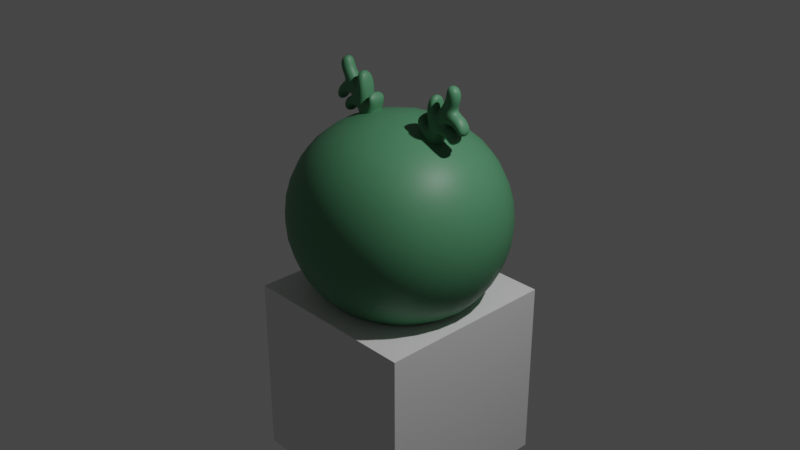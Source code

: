 # Source: fungus.blend  (saved by Blender 2.90.8; exported with 4.5.12 LTS)
import bpy
from mathutils import Matrix  # noqa: F401  (used for matrix-valued properties, if any)

bpy.ops.wm.read_factory_settings(use_empty=True)
scene = bpy.context.scene
scene.name = 'Scene'

# ---- collections
col_collection = bpy.data.collections.new('Collection'); scene.collection.children.link(col_collection)

# ---- materials (node trees are filled in below, after node groups)
mat_material_001 = bpy.data.materials.new('Material.001')
mat_material_001.use_transparent_shadow = False

# ---- material node trees
mat_material_001.use_nodes = True; mat_material_001.node_tree.nodes.clear()
_N = mat_material_001.node_tree.nodes; _L = mat_material_001.node_tree.links
n0 = _N.new('ShaderNodeBsdfPrincipled'); n0.name = 'Principled BSDF'; n0.location = (10, 300)
n0.distribution = 'GGX'
n0.subsurface_method = 'BURLEY'
n0.inputs[0].default_value = (0.08228, 0.2705, 0.1356, 1.0)
n0.inputs[3].default_value = 1.45
n0.inputs[27].default_value = (0.0, 0.0, 0.0, 1.0)
n0.inputs[28].default_value = 1.0
n1 = _N.new('ShaderNodeOutputMaterial'); n1.name = 'Material Output'; n1.location = (300, 300)
_L.new(n0.outputs[0], n1.inputs[0])
n1.is_active_output = True

# ---- world
world_world = bpy.data.worlds.new('World'); scene.world = world_world
world_world.use_nodes = True; world_world.node_tree.nodes.clear()
_N = world_world.node_tree.nodes; _L = world_world.node_tree.links
n0 = _N.new('ShaderNodeOutputWorld'); n0.name = 'World Output'; n0.location = (300, 300)
n1 = _N.new('ShaderNodeBackground'); n1.name = 'Background'; n1.location = (10, 300)
n1.inputs[0].default_value = (0.05088, 0.05088, 0.05088, 1.0)
_L.new(n1.outputs[0], n0.inputs[0])
n0.is_active_output = True
world_world.color = (0.05088, 0.05088, 0.05088)
world_world.use_sun_shadow = False
world_world.sun_shadow_jitter_overblur = 0.0

# ---- cameras
cam_camera = bpy.data.cameras.new('Camera')
cam_camera.clip_end = 100.0
cam_camera.ortho_scale = 7.314

# ---- lights
light_light = bpy.data.lights.new('Light', 'POINT')
light_light.transmission_factor = 0.0
light_light.energy = 1000.0
light_light.shadow_soft_size = 0.1
light_light.shadow_maximum_resolution = 0.006
light_light.use_absolute_resolution = True

# ---- meshes
me_cube_001 = bpy.data.meshes.new('Cube.001')
me_cube_001.from_pydata([(-1.0, -1.0, -0.9483), (-1.0, -1.0, 1.0), (-1.0, 1.0, -0.9483), (-1.0, 1.0, 1.0), (1.0, -1.0, -0.9483), (1.0, -1.0, 1.0), (1.0, 1.0, -0.9483), (1.0, 1.0, 1.0)], [], [(0, 1, 3, 2), (2, 3, 7, 6), (6, 7, 5, 4), (4, 5, 1, 0), (2, 6, 4, 0), (7, 3, 1, 5)])
me_cube_001.polygons.foreach_set('use_smooth', [True] * 6)
_uv = me_cube_001.uv_layers.new(name='UVMap')
_uv.uv.foreach_set('vector', [0.375, 0.0, 0.625, 0.0, 0.625, 0.25, 0.375, 0.25, 0.375, 0.25, 0.625, 0.25, 0.625, 0.5, 0.375, 0.5, 0.375, 0.5, 0.625, 0.5, 0.625, 0.75, 0.375, 0.75, 0.375, 0.75, 0.625, 0.75, 0.625, 1.0, 0.375, 1.0, 0.125, 0.5, 0.375, 0.5, 0.375, 0.75, 0.125, 0.75, 0.625, 0.5, 0.875, 0.5, 0.875, 0.75, 0.625, 0.75])
me_cube_001.materials.append(mat_material_001)
me_cube_001.use_remesh_fix_poles = True
me_cube_001.use_remesh_preserve_attributes = False
me_cube_001.use_mirror_vertex_groups = False
me_cube_001.update()
me_cube_002 = bpy.data.meshes.new('Cube.002')
me_cube_002.from_pydata([(-1.71, -1.0, -2.792), (-0.4421, -0.6359, 1.549), (-1.71, 1.0, -2.792), (-0.4421, 0.6359, 1.549), (0.2896, -1.0, -2.792), (0.8296, -0.6359, 1.549), (0.2896, 1.0, -2.792), (0.8296, 0.6359, 1.549), (-0.7774, -0.7618, 0.1518), (-0.7774, 0.7618, 0.1518), (0.7462, 0.7618, 0.1518), (0.7462, -0.7618, 0.1518), (-0.171, -0.6359, 2.404), (-0.171, 0.6359, 2.404), (1.101, -0.6359, 2.404), (1.101, 0.6359, 2.404), (-0.513, -0.6359, 3.626), (-0.513, 0.6359, 3.626), (0.7588, -0.6359, 3.626), (0.7588, 0.6359, 3.626), (-0.677, -0.7284, 0.4108), (-0.677, 0.7284, 0.4108), (0.7798, 0.7284, 0.4108), (0.7798, -0.7284, 0.4108), (1.816, -0.6359, 1.601), (1.816, 0.6359, 1.601), (1.766, 0.7284, 0.4631), (1.766, -0.7284, 0.4631), (2.737, -0.6359, 0.6611), (2.737, 0.6359, 0.6611), (2.424, 0.7284, -0.03984), (2.424, -0.7284, -0.03984), (-1.103, 0.8436, -0.8071), (0.5841, 0.8436, -0.8071), (0.5841, -0.8436, -0.8071), (-1.103, -0.8436, -0.8071), (-1.553, -0.7618, 1.984), (-1.553, 0.7618, 1.984), (-0.9193, -0.7284, 1.947), (-0.9193, 0.7284, 1.947), (-1.846, 0.8436, 1.407), (-1.846, -0.8436, 1.407), (1.436, 0.7618, 0.3104), (1.436, -0.7618, 0.3104), (1.161, 0.8436, -0.8392), (1.161, -0.8436, -0.8392), (2.061, 0.7618, -0.2882), (2.061, -0.7618, -0.2882), (1.899, 0.8436, -1.247), (1.899, -0.8436, -1.247), (-1.151, 0.8559, -0.9624), (0.561, 0.8559, -0.9624), (0.561, -0.8559, -0.9624), (-1.151, -0.8559, -0.9624), (-1.431, 0.9279, -1.877), (0.4253, 0.9279, -1.877), (0.4253, -0.9279, -1.877), (-1.431, -0.9279, -1.877), (-1.666, 0.8559, -0.4416), (-1.666, -0.8559, -0.4416), (-1.945, 0.9279, -1.356), (-1.945, -0.9279, -1.356), (-1.951, 0.8559, 0.0623), (-1.951, -0.8559, 0.0623), (-2.231, 0.9279, -0.8526), (-2.231, -0.9279, -0.8526)], [], [(20, 1, 3, 21), (21, 3, 7, 22), (7, 5, 24, 25), (23, 5, 1, 20), (2, 6, 4, 0), (5, 7, 15, 14), (34, 11, 8, 35), (11, 34, 45, 43), (32, 9, 10, 33), (8, 20, 38, 36), (15, 13, 17, 19), (3, 1, 12, 13), (1, 5, 14, 12), (7, 3, 13, 15), (19, 17, 16, 18), (14, 15, 19, 18), (13, 12, 16, 17), (12, 14, 18, 16), (11, 23, 20, 8), (10, 22, 23, 11), (9, 21, 22, 10), (9, 32, 40, 37), (24, 27, 31, 28), (23, 22, 26, 27), (5, 23, 27, 24), (22, 7, 25, 26), (30, 29, 28, 31), (25, 24, 28, 29), (27, 26, 30, 31), (26, 25, 29, 30), (53, 35, 32, 50), (50, 32, 33, 51), (51, 33, 34, 52), (52, 34, 35, 53), (41, 36, 37, 40), (36, 38, 39, 37), (35, 8, 36, 41), (20, 21, 39, 38), (21, 9, 37, 39), (32, 35, 41, 40), (43, 45, 49, 47), (10, 11, 43, 42), (33, 10, 42, 44), (34, 33, 44, 45), (48, 46, 47, 49), (42, 43, 47, 46), (45, 44, 48, 49), (44, 42, 46, 48), (56, 52, 53, 57), (55, 51, 52, 56), (54, 50, 51, 55), (54, 57, 61, 60), (0, 57, 54, 2), (2, 54, 55, 6), (6, 55, 56, 4), (4, 56, 57, 0), (60, 61, 65, 64), (50, 54, 60, 58), (53, 50, 58, 59), (57, 53, 59, 61), (65, 63, 62, 64), (59, 58, 62, 63), (58, 60, 64, 62), (61, 59, 63, 65)])
me_cube_002.polygons.foreach_set('use_smooth', [True] * 64)
_uv = me_cube_002.uv_layers.new(name='UVMap')
_uv.uv.foreach_set('vector', [0.5331, 0.0, 0.625, 0.0, 0.625, 0.25, 0.5331, 0.25, 0.5331, 0.25, 0.625, 0.25, 0.625, 0.5, 0.5331, 0.5, 0.625, 0.5, 0.625, 0.75, 0.625, 0.75, 0.625, 0.5, 0.5331, 0.75, 0.625, 0.75, 0.625, 1.0, 0.5331, 1.0, 0.125, 0.5, 0.375, 0.5, 0.375, 0.75, 0.125, 0.75, 0.625, 0.75, 0.625, 0.5, 0.625, 0.5, 0.625, 0.75, 0.4571, 0.75, 0.5, 0.75, 0.5, 1.0, 0.4571, 1.0, 0.5, 0.75, 0.4571, 0.75, 0.4571, 0.75, 0.5, 0.75, 0.4571, 0.25, 0.5, 0.25, 0.5, 0.5, 0.4571, 0.5, 0.5, 1.0, 0.5331, 1.0, 0.5331, 1.0, 0.5, 1.0, 0.625, 0.5, 0.625, 0.25, 0.625, 0.25, 0.625, 0.5, 0.625, 0.25, 0.625, 0.0, 0.625, 0.0, 0.625, 0.25, 0.625, 1.0, 0.625, 0.75, 0.625, 0.75, 0.625, 1.0, 0.625, 0.5, 0.625, 0.25, 0.625, 0.25, 0.625, 0.5, 0.625, 0.5, 0.875, 0.5, 0.875, 0.75, 0.625, 0.75, 0.625, 0.75, 0.625, 0.5, 0.625, 0.5, 0.625, 0.75, 0.625, 0.25, 0.625, 0.0, 0.625, 0.0, 0.625, 0.25, 0.625, 1.0, 0.625, 0.75, 0.625, 0.75, 0.625, 1.0, 0.5, 0.75, 0.5331, 0.75, 0.5331, 1.0, 0.5, 1.0, 0.5, 0.5, 0.5331, 0.5, 0.5331, 0.75, 0.5, 0.75, 0.5, 0.25, 0.5331, 0.25, 0.5331, 0.5, 0.5, 0.5, 0.5, 0.25, 0.4571, 0.25, 0.4571, 0.25, 0.5, 0.25, 0.625, 0.75, 0.5331, 0.75, 0.5331, 0.75, 0.625, 0.75, 0.5331, 0.75, 0.5331, 0.5, 0.5331, 0.5, 0.5331, 0.75, 0.625, 0.75, 0.5331, 0.75, 0.5331, 0.75, 0.625, 0.75, 0.5331, 0.5, 0.625, 0.5, 0.625, 0.5, 0.5331, 0.5, 0.5331, 0.5, 0.625, 0.5, 0.625, 0.75, 0.5331, 0.75, 0.625, 0.5, 0.625, 0.75, 0.625, 0.75, 0.625, 0.5, 0.5331, 0.75, 0.5331, 0.5, 0.5331, 0.5, 0.5331, 0.75, 0.5331, 0.5, 0.625, 0.5, 0.625, 0.5, 0.5331, 0.5, 0.4506, 0.0, 0.4571, 0.0, 0.4571, 0.25, 0.4506, 0.25, 0.4506, 0.25, 0.4571, 0.25, 0.4571, 0.5, 0.4506, 0.5, 0.4506, 0.5, 0.4571, 0.5, 0.4571, 0.75, 0.4506, 0.75, 0.4506, 0.75, 0.4571, 0.75, 0.4571, 1.0, 0.4506, 1.0, 0.4571, 0.0, 0.5, 0.0, 0.5, 0.25, 0.4571, 0.25, 0.5, 0.0, 0.5331, 0.0, 0.5331, 0.25, 0.5, 0.25, 0.4571, 1.0, 0.5, 1.0, 0.5, 1.0, 0.4571, 1.0, 0.5331, 0.0, 0.5331, 0.25, 0.5331, 0.25, 0.5331, 0.0, 0.5331, 0.25, 0.5, 0.25, 0.5, 0.25, 0.5331, 0.25, 0.4571, 0.25, 0.4571, 0.0, 0.4571, 0.0, 0.4571, 0.25, 0.5, 0.75, 0.4571, 0.75, 0.4571, 0.75, 0.5, 0.75, 0.5, 0.5, 0.5, 0.75, 0.5, 0.75, 0.5, 0.5, 0.4571, 0.5, 0.5, 0.5, 0.5, 0.5, 0.4571, 0.5, 0.4571, 0.75, 0.4571, 0.5, 0.4571, 0.5, 0.4571, 0.75, 0.4571, 0.5, 0.5, 0.5, 0.5, 0.75, 0.4571, 0.75, 0.5, 0.5, 0.5, 0.75, 0.5, 0.75, 0.5, 0.5, 0.4571, 0.75, 0.4571, 0.5, 0.4571, 0.5, 0.4571, 0.75, 0.4571, 0.5, 0.5, 0.5, 0.5, 0.5, 0.4571, 0.5, 0.4128, 0.75, 0.4506, 0.75, 0.4506, 1.0, 0.4128, 1.0, 0.4128, 0.5, 0.4506, 0.5, 0.4506, 0.75, 0.4128, 0.75, 0.4128, 0.25, 0.4506, 0.25, 0.4506, 0.5, 0.4128, 0.5, 0.4128, 0.25, 0.4128, 0.0, 0.4128, 0.0, 0.4128, 0.25, 0.375, 0.0, 0.4128, 0.0, 0.4128, 0.25, 0.375, 0.25, 0.375, 0.25, 0.4128, 0.25, 0.4128, 0.5, 0.375, 0.5, 0.375, 0.5, 0.4128, 0.5, 0.4128, 0.75, 0.375, 0.75, 0.375, 0.75, 0.4128, 0.75, 0.4128, 1.0, 0.375, 1.0, 0.4128, 0.25, 0.4128, 0.0, 0.4128, 0.0, 0.4128, 0.25, 0.4506, 0.25, 0.4128, 0.25, 0.4128, 0.25, 0.4506, 0.25, 0.4506, 0.0, 0.4506, 0.25, 0.4506, 0.25, 0.4506, 0.0, 0.4128, 1.0, 0.4506, 1.0, 0.4506, 1.0, 0.4128, 1.0, 0.4128, 0.0, 0.4506, 0.0, 0.4506, 0.25, 0.4128, 0.25, 0.4506, 0.0, 0.4506, 0.25, 0.4506, 0.25, 0.4506, 0.0, 0.4506, 0.25, 0.4128, 0.25, 0.4128, 0.25, 0.4506, 0.25, 0.4128, 1.0, 0.4506, 1.0, 0.4506, 1.0, 0.4128, 1.0])
me_cube_002.materials.append(mat_material_001)
me_cube_002.use_remesh_fix_poles = True
me_cube_002.use_remesh_preserve_attributes = False
me_cube_002.use_mirror_vertex_groups = False
me_cube_002.update()
me_cube_004 = bpy.data.meshes.new('Cube.004')
me_cube_004.from_pydata([(-1.0, -1.0, -1.0), (-1.0, -1.0, 1.0), (-1.0, 1.0, -1.0), (-1.0, 1.0, 1.0), (1.0, -1.0, -1.0), (1.0, -1.0, 1.0), (1.0, 1.0, -1.0), (1.0, 1.0, 1.0)], [], [(0, 1, 3, 2), (2, 3, 7, 6), (6, 7, 5, 4), (4, 5, 1, 0), (2, 6, 4, 0), (7, 3, 1, 5)])
_uv = me_cube_004.uv_layers.new(name='UVMap')
_uv.uv.foreach_set('vector', [0.375, 0.0, 0.625, 0.0, 0.625, 0.25, 0.375, 0.25, 0.375, 0.25, 0.625, 0.25, 0.625, 0.5, 0.375, 0.5, 0.375, 0.5, 0.625, 0.5, 0.625, 0.75, 0.375, 0.75, 0.375, 0.75, 0.625, 0.75, 0.625, 1.0, 0.375, 1.0, 0.125, 0.5, 0.375, 0.5, 0.375, 0.75, 0.125, 0.75, 0.625, 0.5, 0.875, 0.5, 0.875, 0.75, 0.625, 0.75])
me_cube_004.use_remesh_fix_poles = True
me_cube_004.use_remesh_preserve_attributes = False
me_cube_004.use_mirror_vertex_groups = False
me_cube_004.update()
me_cube_005 = bpy.data.meshes.new('Cube.005')
me_cube_005.from_pydata([(-1.71, -1.0, -2.792), (-0.4421, -0.6359, 1.549), (-1.71, 1.0, -2.792), (-0.4421, 0.6359, 1.549), (0.2896, -1.0, -2.792), (0.8296, -0.6359, 1.549), (0.2896, 1.0, -2.792), (0.8296, 0.6359, 1.549), (-0.7774, -0.7618, 0.1518), (-0.7774, 0.7618, 0.1518), (0.7462, 0.7618, 0.1518), (0.7462, -0.7618, 0.1518), (-0.171, -0.6359, 2.404), (-0.171, 0.6359, 2.404), (1.101, -0.6359, 2.404), (1.101, 0.6359, 2.404), (-0.513, -0.6359, 3.626), (-0.513, 0.6359, 3.626), (0.7588, -0.6359, 3.626), (0.7588, 0.6359, 3.626), (-0.677, -0.7284, 0.4108), (-0.677, 0.7284, 0.4108), (0.7798, 0.7284, 0.4108), (0.7798, -0.7284, 0.4108), (1.816, -0.6359, 1.601), (1.816, 0.6359, 1.601), (1.766, 0.7284, 0.4631), (1.766, -0.7284, 0.4631), (2.737, -0.6359, 0.6611), (2.737, 0.6359, 0.6611), (2.424, 0.7284, -0.03984), (2.424, -0.7284, -0.03984), (-1.103, 0.8436, -0.8071), (0.5841, 0.8436, -0.8071), (0.5841, -0.8436, -0.8071), (-1.103, -0.8436, -0.8071), (-1.553, -0.7618, 1.984), (-1.553, 0.7618, 1.984), (-0.9193, -0.7284, 1.947), (-0.9193, 0.7284, 1.947), (-1.846, 0.8436, 1.407), (-1.846, -0.8436, 1.407), (1.436, 0.7618, 0.3104), (1.436, -0.7618, 0.3104), (1.161, 0.8436, -0.8392), (1.161, -0.8436, -0.8392), (2.061, 0.7618, -0.2882), (2.061, -0.7618, -0.2882), (1.899, 0.8436, -1.247), (1.899, -0.8436, -1.247), (-1.151, 0.8559, -0.9624), (0.561, 0.8559, -0.9624), (0.561, -0.8559, -0.9624), (-1.151, -0.8559, -0.9624), (-1.431, 0.9279, -1.877), (0.4253, 0.9279, -1.877), (0.4253, -0.9279, -1.877), (-1.431, -0.9279, -1.877), (-1.666, 0.8559, -0.4416), (-1.666, -0.8559, -0.4416), (-1.945, 0.9279, -1.356), (-1.945, -0.9279, -1.356), (-1.951, 0.8559, 0.0623), (-1.951, -0.8559, 0.0623), (-2.231, 0.9279, -0.8526), (-2.231, -0.9279, -0.8526)], [], [(20, 1, 3, 21), (21, 3, 7, 22), (7, 5, 24, 25), (23, 5, 1, 20), (2, 6, 4, 0), (5, 7, 15, 14), (34, 11, 8, 35), (11, 34, 45, 43), (32, 9, 10, 33), (8, 20, 38, 36), (15, 13, 17, 19), (3, 1, 12, 13), (1, 5, 14, 12), (7, 3, 13, 15), (19, 17, 16, 18), (14, 15, 19, 18), (13, 12, 16, 17), (12, 14, 18, 16), (11, 23, 20, 8), (10, 22, 23, 11), (9, 21, 22, 10), (9, 32, 40, 37), (24, 27, 31, 28), (23, 22, 26, 27), (5, 23, 27, 24), (22, 7, 25, 26), (30, 29, 28, 31), (25, 24, 28, 29), (27, 26, 30, 31), (26, 25, 29, 30), (53, 35, 32, 50), (50, 32, 33, 51), (51, 33, 34, 52), (52, 34, 35, 53), (41, 36, 37, 40), (36, 38, 39, 37), (35, 8, 36, 41), (20, 21, 39, 38), (21, 9, 37, 39), (32, 35, 41, 40), (43, 45, 49, 47), (10, 11, 43, 42), (33, 10, 42, 44), (34, 33, 44, 45), (48, 46, 47, 49), (42, 43, 47, 46), (45, 44, 48, 49), (44, 42, 46, 48), (56, 52, 53, 57), (55, 51, 52, 56), (54, 50, 51, 55), (54, 57, 61, 60), (0, 57, 54, 2), (2, 54, 55, 6), (6, 55, 56, 4), (4, 56, 57, 0), (60, 61, 65, 64), (50, 54, 60, 58), (53, 50, 58, 59), (57, 53, 59, 61), (65, 63, 62, 64), (59, 58, 62, 63), (58, 60, 64, 62), (61, 59, 63, 65)])
me_cube_005.polygons.foreach_set('use_smooth', [True] * 64)
_uv = me_cube_005.uv_layers.new(name='UVMap')
_uv.uv.foreach_set('vector', [0.5331, 0.0, 0.625, 0.0, 0.625, 0.25, 0.5331, 0.25, 0.5331, 0.25, 0.625, 0.25, 0.625, 0.5, 0.5331, 0.5, 0.625, 0.5, 0.625, 0.75, 0.625, 0.75, 0.625, 0.5, 0.5331, 0.75, 0.625, 0.75, 0.625, 1.0, 0.5331, 1.0, 0.125, 0.5, 0.375, 0.5, 0.375, 0.75, 0.125, 0.75, 0.625, 0.75, 0.625, 0.5, 0.625, 0.5, 0.625, 0.75, 0.4571, 0.75, 0.5, 0.75, 0.5, 1.0, 0.4571, 1.0, 0.5, 0.75, 0.4571, 0.75, 0.4571, 0.75, 0.5, 0.75, 0.4571, 0.25, 0.5, 0.25, 0.5, 0.5, 0.4571, 0.5, 0.5, 1.0, 0.5331, 1.0, 0.5331, 1.0, 0.5, 1.0, 0.625, 0.5, 0.625, 0.25, 0.625, 0.25, 0.625, 0.5, 0.625, 0.25, 0.625, 0.0, 0.625, 0.0, 0.625, 0.25, 0.625, 1.0, 0.625, 0.75, 0.625, 0.75, 0.625, 1.0, 0.625, 0.5, 0.625, 0.25, 0.625, 0.25, 0.625, 0.5, 0.625, 0.5, 0.875, 0.5, 0.875, 0.75, 0.625, 0.75, 0.625, 0.75, 0.625, 0.5, 0.625, 0.5, 0.625, 0.75, 0.625, 0.25, 0.625, 0.0, 0.625, 0.0, 0.625, 0.25, 0.625, 1.0, 0.625, 0.75, 0.625, 0.75, 0.625, 1.0, 0.5, 0.75, 0.5331, 0.75, 0.5331, 1.0, 0.5, 1.0, 0.5, 0.5, 0.5331, 0.5, 0.5331, 0.75, 0.5, 0.75, 0.5, 0.25, 0.5331, 0.25, 0.5331, 0.5, 0.5, 0.5, 0.5, 0.25, 0.4571, 0.25, 0.4571, 0.25, 0.5, 0.25, 0.625, 0.75, 0.5331, 0.75, 0.5331, 0.75, 0.625, 0.75, 0.5331, 0.75, 0.5331, 0.5, 0.5331, 0.5, 0.5331, 0.75, 0.625, 0.75, 0.5331, 0.75, 0.5331, 0.75, 0.625, 0.75, 0.5331, 0.5, 0.625, 0.5, 0.625, 0.5, 0.5331, 0.5, 0.5331, 0.5, 0.625, 0.5, 0.625, 0.75, 0.5331, 0.75, 0.625, 0.5, 0.625, 0.75, 0.625, 0.75, 0.625, 0.5, 0.5331, 0.75, 0.5331, 0.5, 0.5331, 0.5, 0.5331, 0.75, 0.5331, 0.5, 0.625, 0.5, 0.625, 0.5, 0.5331, 0.5, 0.4506, 0.0, 0.4571, 0.0, 0.4571, 0.25, 0.4506, 0.25, 0.4506, 0.25, 0.4571, 0.25, 0.4571, 0.5, 0.4506, 0.5, 0.4506, 0.5, 0.4571, 0.5, 0.4571, 0.75, 0.4506, 0.75, 0.4506, 0.75, 0.4571, 0.75, 0.4571, 1.0, 0.4506, 1.0, 0.4571, 0.0, 0.5, 0.0, 0.5, 0.25, 0.4571, 0.25, 0.5, 0.0, 0.5331, 0.0, 0.5331, 0.25, 0.5, 0.25, 0.4571, 1.0, 0.5, 1.0, 0.5, 1.0, 0.4571, 1.0, 0.5331, 0.0, 0.5331, 0.25, 0.5331, 0.25, 0.5331, 0.0, 0.5331, 0.25, 0.5, 0.25, 0.5, 0.25, 0.5331, 0.25, 0.4571, 0.25, 0.4571, 0.0, 0.4571, 0.0, 0.4571, 0.25, 0.5, 0.75, 0.4571, 0.75, 0.4571, 0.75, 0.5, 0.75, 0.5, 0.5, 0.5, 0.75, 0.5, 0.75, 0.5, 0.5, 0.4571, 0.5, 0.5, 0.5, 0.5, 0.5, 0.4571, 0.5, 0.4571, 0.75, 0.4571, 0.5, 0.4571, 0.5, 0.4571, 0.75, 0.4571, 0.5, 0.5, 0.5, 0.5, 0.75, 0.4571, 0.75, 0.5, 0.5, 0.5, 0.75, 0.5, 0.75, 0.5, 0.5, 0.4571, 0.75, 0.4571, 0.5, 0.4571, 0.5, 0.4571, 0.75, 0.4571, 0.5, 0.5, 0.5, 0.5, 0.5, 0.4571, 0.5, 0.4128, 0.75, 0.4506, 0.75, 0.4506, 1.0, 0.4128, 1.0, 0.4128, 0.5, 0.4506, 0.5, 0.4506, 0.75, 0.4128, 0.75, 0.4128, 0.25, 0.4506, 0.25, 0.4506, 0.5, 0.4128, 0.5, 0.4128, 0.25, 0.4128, 0.0, 0.4128, 0.0, 0.4128, 0.25, 0.375, 0.0, 0.4128, 0.0, 0.4128, 0.25, 0.375, 0.25, 0.375, 0.25, 0.4128, 0.25, 0.4128, 0.5, 0.375, 0.5, 0.375, 0.5, 0.4128, 0.5, 0.4128, 0.75, 0.375, 0.75, 0.375, 0.75, 0.4128, 0.75, 0.4128, 1.0, 0.375, 1.0, 0.4128, 0.25, 0.4128, 0.0, 0.4128, 0.0, 0.4128, 0.25, 0.4506, 0.25, 0.4128, 0.25, 0.4128, 0.25, 0.4506, 0.25, 0.4506, 0.0, 0.4506, 0.25, 0.4506, 0.25, 0.4506, 0.0, 0.4128, 1.0, 0.4506, 1.0, 0.4506, 1.0, 0.4128, 1.0, 0.4128, 0.0, 0.4506, 0.0, 0.4506, 0.25, 0.4128, 0.25, 0.4506, 0.0, 0.4506, 0.25, 0.4506, 0.25, 0.4506, 0.0, 0.4506, 0.25, 0.4128, 0.25, 0.4128, 0.25, 0.4506, 0.25, 0.4128, 1.0, 0.4506, 1.0, 0.4506, 1.0, 0.4128, 1.0])
me_cube_005.materials.append(mat_material_001)
me_cube_005.use_remesh_fix_poles = True
me_cube_005.use_remesh_preserve_attributes = False
me_cube_005.use_mirror_vertex_groups = False
me_cube_005.update()

# ---- objects
ob_light = bpy.data.objects.new('Light', light_light)
ob_camera = bpy.data.objects.new('Camera', cam_camera)
ob_empty = bpy.data.objects.new('Empty', None)
ob_cube = bpy.data.objects.new('Cube', me_cube_001)
ob_cube_001 = bpy.data.objects.new('Cube.001', me_cube_002)
ob_cube_003 = bpy.data.objects.new('Cube.003', me_cube_004)
ob_cube_002 = bpy.data.objects.new('Cube.002', me_cube_005)

# ---- transforms, parenting, visibility, modifiers, constraints
ob_light.location = (4.076, 1.005, 5.904)
ob_light.rotation_euler = (0.6503, 0.05522, 1.866)
ob_light.lock_rotations_4d = False
ob_light.empty_display_type = 'ARROWS'
ob_light.color = (0.0, 0.0, 0.0, 0.0)
ob_light.lineart.crease_threshold = 0.0
ob_camera.location = (7.359, -6.926, 4.958)
ob_camera.rotation_euler = (1.109, 0.0, 0.8149)
ob_camera.lock_rotations_4d = False
ob_camera.empty_display_type = 'ARROWS'
ob_camera.color = (0.0, 0.0, 0.0, 0.0)
ob_camera.display_type = 'WIRE'
ob_camera.lineart.crease_threshold = 0.0
ob_empty.location = (0.06885, 5.786, -0.1556)
ob_empty.rotation_euler = (1.571, -0.0009567, 3.275e-11)
ob_empty.empty_display_type = 'IMAGE'
ob_empty.empty_display_size = 5.0
ob_empty.lineart.crease_threshold = 0.0
ob_cube.location = (0.0, 0.0, 0.0)
ob_cube.scale = (1.387, 1.315, 1.322)
ob_cube.lineart.crease_threshold = 0.0
_m = ob_cube.modifiers.new('Subdivision', 'SUBSURF')
_m.uv_smooth = 'PRESERVE_CORNERS'
_m.levels = 2
_m.render_levels = 3
ob_cube_001.location = (0.5959, -1.979e-09, 1.205)
ob_cube_001.rotation_euler = (-1.452e-09, 0.2863, -1.008e-08)
ob_cube_001.scale = (0.1164, 0.1164, 0.1164)
ob_cube_001.lineart.crease_threshold = 0.0
_m = ob_cube_001.modifiers.new('Subdivision', 'SUBSURF')
_m.uv_smooth = 'PRESERVE_CORNERS'
ob_cube_003.location = (0.0, 0.0, -1.802)
ob_cube_003.lineart.crease_threshold = 0.0
ob_cube_002.location = (-0.5612, -2.724e-09, 1.183)
ob_cube_002.rotation_euler = (-4.149e-09, -0.4693, 1.736e-08)
ob_cube_002.scale = (-0.1164, 0.1164, 0.1164)
ob_cube_002.lineart.crease_threshold = 0.0
_m = ob_cube_002.modifiers.new('Subdivision', 'SUBSURF')
_m.uv_smooth = 'PRESERVE_CORNERS'

# ---- collection membership
col_collection.objects.link(ob_light)
col_collection.objects.link(ob_camera)
col_collection.objects.link(ob_empty)
col_collection.objects.link(ob_cube)
col_collection.objects.link(ob_cube_001)
col_collection.objects.link(ob_cube_003)
col_collection.objects.link(ob_cube_002)

# ---- scene / render settings (as saved in the file)
scene.camera = ob_camera
scene.frame_start = 1; scene.frame_end = 250; scene.frame_set(0)
scene.render.engine = 'BLENDER_EEVEE_NEXT'
scene.cycles.use_denoising = False
scene.cycles.samples = 128
scene.cycles.sampling_pattern = 'TABULATED_SOBOL'
scene.cycles.use_adaptive_sampling = False
scene.cycles.use_light_tree = False
scene.view_settings.view_transform = 'Filmic'
bpy.context.view_layer.update()
